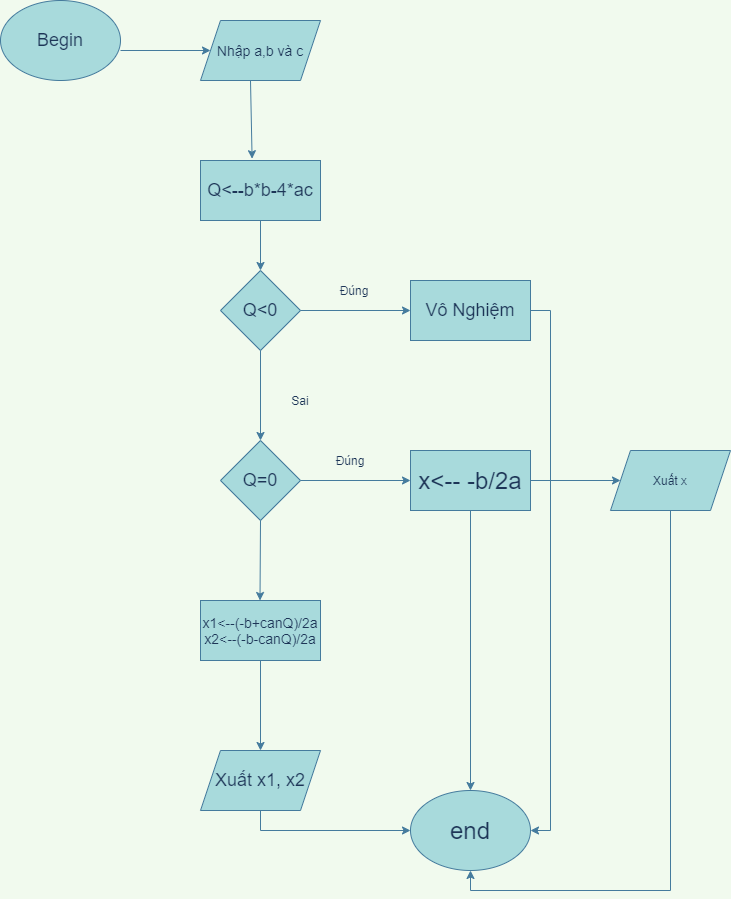

The diagram above was exported from draw.io. Its source (the exported page's mxGraphModel, read from the mxfile embedded in the PNG):
<mxGraphModel dx="1038" dy="548" grid="1" gridSize="10" guides="1" tooltips="1" connect="1" arrows="1" fold="1" page="1" pageScale="1" pageWidth="827" pageHeight="1169" background="#F1FAEE" math="0" shadow="0">
  <root>
    <mxCell id="0" />
    <mxCell id="1" parent="0" />
    <mxCell id="_OkYAQ4ZeM4a8y3urx4m-1" value="&lt;font style=&quot;font-size: 18px&quot;&gt;Begin&lt;/font&gt;" style="ellipse;whiteSpace=wrap;html=1;fillColor=#A8DADC;strokeColor=#457B9D;fontColor=#1D3557;" parent="1" vertex="1">
      <mxGeometry x="40" y="20" width="120" height="80" as="geometry" />
    </mxCell>
    <mxCell id="_OkYAQ4ZeM4a8y3urx4m-3" value="&lt;font style=&quot;font-size: 14px&quot;&gt;Nhập a,b và c&lt;/font&gt;" style="shape=parallelogram;perimeter=parallelogramPerimeter;whiteSpace=wrap;html=1;fixedSize=1;fillColor=#A8DADC;strokeColor=#457B9D;fontColor=#1D3557;" parent="1" vertex="1">
      <mxGeometry x="240" y="40" width="120" height="60" as="geometry" />
    </mxCell>
    <mxCell id="_OkYAQ4ZeM4a8y3urx4m-4" value="" style="endArrow=classic;html=1;entryX=0;entryY=0.5;entryDx=0;entryDy=0;strokeColor=#457B9D;fontColor=#1D3557;labelBackgroundColor=#F1FAEE;" parent="1" target="_OkYAQ4ZeM4a8y3urx4m-3" edge="1">
      <mxGeometry width="50" height="50" relative="1" as="geometry">
        <mxPoint x="160" y="70" as="sourcePoint" />
        <mxPoint x="210" y="20" as="targetPoint" />
      </mxGeometry>
    </mxCell>
    <mxCell id="_OkYAQ4ZeM4a8y3urx4m-5" value="&lt;font style=&quot;font-size: 18px&quot;&gt;Q&amp;lt;--b*b-4*ac&lt;/font&gt;" style="rounded=0;whiteSpace=wrap;html=1;fillColor=#A8DADC;strokeColor=#457B9D;fontColor=#1D3557;" parent="1" vertex="1">
      <mxGeometry x="240" y="180" width="120" height="60" as="geometry" />
    </mxCell>
    <mxCell id="_OkYAQ4ZeM4a8y3urx4m-7" value="" style="endArrow=classic;html=1;entryX=0.43;entryY=-0.03;entryDx=0;entryDy=0;entryPerimeter=0;strokeColor=#457B9D;fontColor=#1D3557;labelBackgroundColor=#F1FAEE;" parent="1" target="_OkYAQ4ZeM4a8y3urx4m-5" edge="1">
      <mxGeometry width="50" height="50" relative="1" as="geometry">
        <mxPoint x="290" y="100" as="sourcePoint" />
        <mxPoint x="340" y="50" as="targetPoint" />
      </mxGeometry>
    </mxCell>
    <mxCell id="_OkYAQ4ZeM4a8y3urx4m-8" value="&lt;font style=&quot;font-size: 18px&quot;&gt;Q&amp;lt;0&lt;/font&gt;" style="rhombus;whiteSpace=wrap;html=1;fillColor=#A8DADC;strokeColor=#457B9D;fontColor=#1D3557;" parent="1" vertex="1">
      <mxGeometry x="260" y="290" width="80" height="80" as="geometry" />
    </mxCell>
    <mxCell id="_OkYAQ4ZeM4a8y3urx4m-9" value="" style="endArrow=classic;html=1;entryX=0.5;entryY=0;entryDx=0;entryDy=0;strokeColor=#457B9D;fontColor=#1D3557;labelBackgroundColor=#F1FAEE;" parent="1" target="_OkYAQ4ZeM4a8y3urx4m-8" edge="1">
      <mxGeometry width="50" height="50" relative="1" as="geometry">
        <mxPoint x="300" y="240" as="sourcePoint" />
        <mxPoint x="350" y="190" as="targetPoint" />
      </mxGeometry>
    </mxCell>
    <mxCell id="UY81iYHAGsxlCFB0xKAQ-1" style="edgeStyle=orthogonalEdgeStyle;rounded=0;orthogonalLoop=1;jettySize=auto;html=1;exitX=1;exitY=0.5;exitDx=0;exitDy=0;entryX=1;entryY=0.5;entryDx=0;entryDy=0;labelBackgroundColor=#F1FAEE;strokeColor=#457B9D;fontColor=#1D3557;" edge="1" parent="1" source="_OkYAQ4ZeM4a8y3urx4m-10" target="_OkYAQ4ZeM4a8y3urx4m-21">
      <mxGeometry relative="1" as="geometry" />
    </mxCell>
    <mxCell id="_OkYAQ4ZeM4a8y3urx4m-10" value="&lt;font style=&quot;font-size: 18px&quot;&gt;Vô Nghiệm&lt;/font&gt;" style="rounded=0;whiteSpace=wrap;html=1;fillColor=#A8DADC;strokeColor=#457B9D;fontColor=#1D3557;" parent="1" vertex="1">
      <mxGeometry x="450" y="300" width="120" height="60" as="geometry" />
    </mxCell>
    <mxCell id="_OkYAQ4ZeM4a8y3urx4m-11" value="" style="endArrow=classic;html=1;entryX=0;entryY=0.5;entryDx=0;entryDy=0;strokeColor=#457B9D;fontColor=#1D3557;labelBackgroundColor=#F1FAEE;" parent="1" target="_OkYAQ4ZeM4a8y3urx4m-10" edge="1">
      <mxGeometry width="50" height="50" relative="1" as="geometry">
        <mxPoint x="340" y="330" as="sourcePoint" />
        <mxPoint x="390" y="280" as="targetPoint" />
      </mxGeometry>
    </mxCell>
    <mxCell id="_OkYAQ4ZeM4a8y3urx4m-12" value="Đúng" style="text;html=1;strokeColor=none;fillColor=none;align=center;verticalAlign=middle;whiteSpace=wrap;rounded=0;fontColor=#1D3557;" parent="1" vertex="1">
      <mxGeometry x="373.5" y="300" width="40" height="20" as="geometry" />
    </mxCell>
    <mxCell id="_OkYAQ4ZeM4a8y3urx4m-13" value="&lt;font style=&quot;font-size: 18px&quot;&gt;Q=0&lt;/font&gt;" style="rhombus;whiteSpace=wrap;html=1;fillColor=#A8DADC;strokeColor=#457B9D;fontColor=#1D3557;" parent="1" vertex="1">
      <mxGeometry x="260" y="460" width="80" height="80" as="geometry" />
    </mxCell>
    <mxCell id="_OkYAQ4ZeM4a8y3urx4m-14" value="" style="endArrow=classic;html=1;entryX=0.5;entryY=0;entryDx=0;entryDy=0;strokeColor=#457B9D;fontColor=#1D3557;labelBackgroundColor=#F1FAEE;" parent="1" target="_OkYAQ4ZeM4a8y3urx4m-13" edge="1">
      <mxGeometry width="50" height="50" relative="1" as="geometry">
        <mxPoint x="300" y="370" as="sourcePoint" />
        <mxPoint x="350" y="320" as="targetPoint" />
      </mxGeometry>
    </mxCell>
    <mxCell id="_OkYAQ4ZeM4a8y3urx4m-15" value="Sai" style="text;html=1;strokeColor=none;fillColor=none;align=center;verticalAlign=middle;whiteSpace=wrap;rounded=0;fontColor=#1D3557;" parent="1" vertex="1">
      <mxGeometry x="320" y="410" width="40" height="20" as="geometry" />
    </mxCell>
    <mxCell id="UY81iYHAGsxlCFB0xKAQ-2" style="edgeStyle=orthogonalEdgeStyle;rounded=0;orthogonalLoop=1;jettySize=auto;html=1;exitX=1;exitY=0.5;exitDx=0;exitDy=0;labelBackgroundColor=#F1FAEE;strokeColor=#457B9D;fontColor=#1D3557;" edge="1" parent="1" source="_OkYAQ4ZeM4a8y3urx4m-16" target="UY81iYHAGsxlCFB0xKAQ-3">
      <mxGeometry relative="1" as="geometry">
        <mxPoint x="670" y="500" as="targetPoint" />
      </mxGeometry>
    </mxCell>
    <mxCell id="_OkYAQ4ZeM4a8y3urx4m-16" value="&lt;font style=&quot;font-size: 24px&quot;&gt;x&amp;lt;-- -b/2a&lt;/font&gt;" style="rounded=0;whiteSpace=wrap;html=1;fillColor=#A8DADC;strokeColor=#457B9D;fontColor=#1D3557;" parent="1" vertex="1">
      <mxGeometry x="450" y="470" width="120" height="60" as="geometry" />
    </mxCell>
    <mxCell id="_OkYAQ4ZeM4a8y3urx4m-17" value="" style="endArrow=classic;html=1;entryX=0;entryY=0.5;entryDx=0;entryDy=0;strokeColor=#457B9D;fontColor=#1D3557;labelBackgroundColor=#F1FAEE;" parent="1" target="_OkYAQ4ZeM4a8y3urx4m-16" edge="1">
      <mxGeometry width="50" height="50" relative="1" as="geometry">
        <mxPoint x="340" y="500" as="sourcePoint" />
        <mxPoint x="390" y="450" as="targetPoint" />
      </mxGeometry>
    </mxCell>
    <mxCell id="_OkYAQ4ZeM4a8y3urx4m-18" value="Đúng" style="text;html=1;strokeColor=none;fillColor=none;align=center;verticalAlign=middle;whiteSpace=wrap;rounded=0;fontColor=#1D3557;" parent="1" vertex="1">
      <mxGeometry x="370" y="470" width="40" height="20" as="geometry" />
    </mxCell>
    <mxCell id="_OkYAQ4ZeM4a8y3urx4m-19" value="" style="endArrow=classic;html=1;exitX=0.5;exitY=1;exitDx=0;exitDy=0;strokeColor=#457B9D;fontColor=#1D3557;labelBackgroundColor=#F1FAEE;" parent="1" source="_OkYAQ4ZeM4a8y3urx4m-13" edge="1">
      <mxGeometry width="50" height="50" relative="1" as="geometry">
        <mxPoint x="299.5" y="550" as="sourcePoint" />
        <mxPoint x="299.5" y="620" as="targetPoint" />
      </mxGeometry>
    </mxCell>
    <mxCell id="UY81iYHAGsxlCFB0xKAQ-7" style="edgeStyle=orthogonalEdgeStyle;rounded=0;orthogonalLoop=1;jettySize=auto;html=1;exitX=0.5;exitY=1;exitDx=0;exitDy=0;entryX=0.5;entryY=0;entryDx=0;entryDy=0;labelBackgroundColor=#F1FAEE;strokeColor=#457B9D;fontColor=#1D3557;" edge="1" parent="1" source="_OkYAQ4ZeM4a8y3urx4m-20" target="UY81iYHAGsxlCFB0xKAQ-6">
      <mxGeometry relative="1" as="geometry" />
    </mxCell>
    <mxCell id="_OkYAQ4ZeM4a8y3urx4m-20" value="&lt;font style=&quot;font-size: 14px&quot;&gt;x1&amp;lt;--(-b+canQ)/2a&lt;br&gt;x2&amp;lt;--(-b-canQ)/2a&lt;/font&gt;" style="rounded=0;whiteSpace=wrap;html=1;fillColor=#A8DADC;strokeColor=#457B9D;fontColor=#1D3557;" parent="1" vertex="1">
      <mxGeometry x="240" y="620" width="120" height="60" as="geometry" />
    </mxCell>
    <mxCell id="_OkYAQ4ZeM4a8y3urx4m-21" value="&lt;font style=&quot;font-size: 24px&quot;&gt;end&lt;/font&gt;" style="ellipse;whiteSpace=wrap;html=1;rounded=0;sketch=0;strokeColor=#457B9D;fillColor=#A8DADC;fontColor=#1D3557;" parent="1" vertex="1">
      <mxGeometry x="450" y="810" width="120" height="80" as="geometry" />
    </mxCell>
    <mxCell id="_OkYAQ4ZeM4a8y3urx4m-23" value="" style="endArrow=classic;html=1;strokeColor=#457B9D;fillColor=#A8DADC;fontColor=#1D3557;entryX=0.5;entryY=0;entryDx=0;entryDy=0;labelBackgroundColor=#F1FAEE;" parent="1" target="_OkYAQ4ZeM4a8y3urx4m-21" edge="1">
      <mxGeometry width="50" height="50" relative="1" as="geometry">
        <mxPoint x="510" y="530" as="sourcePoint" />
        <mxPoint x="560" y="480" as="targetPoint" />
      </mxGeometry>
    </mxCell>
    <mxCell id="UY81iYHAGsxlCFB0xKAQ-4" style="edgeStyle=orthogonalEdgeStyle;rounded=0;orthogonalLoop=1;jettySize=auto;html=1;exitX=0.5;exitY=1;exitDx=0;exitDy=0;entryX=0.5;entryY=1;entryDx=0;entryDy=0;labelBackgroundColor=#F1FAEE;strokeColor=#457B9D;fontColor=#1D3557;" edge="1" parent="1" source="UY81iYHAGsxlCFB0xKAQ-3" target="_OkYAQ4ZeM4a8y3urx4m-21">
      <mxGeometry relative="1" as="geometry" />
    </mxCell>
    <mxCell id="UY81iYHAGsxlCFB0xKAQ-3" value="Xuất x" style="shape=parallelogram;perimeter=parallelogramPerimeter;whiteSpace=wrap;html=1;fixedSize=1;fillColor=#A8DADC;strokeColor=#457B9D;fontColor=#1D3557;" vertex="1" parent="1">
      <mxGeometry x="650" y="470" width="120" height="60" as="geometry" />
    </mxCell>
    <mxCell id="UY81iYHAGsxlCFB0xKAQ-8" style="edgeStyle=orthogonalEdgeStyle;rounded=0;orthogonalLoop=1;jettySize=auto;html=1;exitX=0.5;exitY=1;exitDx=0;exitDy=0;entryX=0;entryY=0.5;entryDx=0;entryDy=0;labelBackgroundColor=#F1FAEE;strokeColor=#457B9D;fontColor=#1D3557;" edge="1" parent="1" source="UY81iYHAGsxlCFB0xKAQ-6" target="_OkYAQ4ZeM4a8y3urx4m-21">
      <mxGeometry relative="1" as="geometry" />
    </mxCell>
    <mxCell id="UY81iYHAGsxlCFB0xKAQ-6" value="&lt;font style=&quot;font-size: 18px&quot;&gt;Xuất x1, x2&lt;/font&gt;" style="shape=parallelogram;perimeter=parallelogramPerimeter;whiteSpace=wrap;html=1;fixedSize=1;fillColor=#A8DADC;strokeColor=#457B9D;fontColor=#1D3557;" vertex="1" parent="1">
      <mxGeometry x="240" y="770" width="120" height="60" as="geometry" />
    </mxCell>
  </root>
</mxGraphModel>